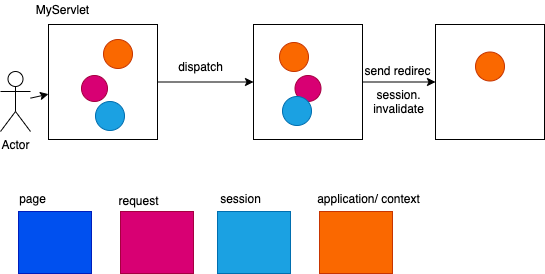

The diagram above was exported from draw.io. Its source (the exported page's mxGraphModel, read from the mxfile embedded in the PNG):
<mxGraphModel dx="458" dy="405" grid="0" gridSize="10" guides="1" tooltips="1" connect="1" arrows="1" fold="1" page="1" pageScale="1" pageWidth="827" pageHeight="1169" math="0" shadow="0">
  <root>
    <mxCell id="0" />
    <mxCell id="1" parent="0" />
    <mxCell id="2" value="" style="rounded=0;whiteSpace=wrap;html=1;fillColor=#0050ef;strokeColor=#001DBC;fontColor=#ffffff;" vertex="1" parent="1">
      <mxGeometry x="34" y="223" width="73" height="62" as="geometry" />
    </mxCell>
    <mxCell id="3" value="" style="rounded=0;whiteSpace=wrap;html=1;fillColor=#d80073;strokeColor=#A50040;fontColor=#ffffff;" vertex="1" parent="1">
      <mxGeometry x="136" y="223" width="73" height="62" as="geometry" />
    </mxCell>
    <mxCell id="4" value="" style="rounded=0;whiteSpace=wrap;html=1;fillColor=#1ba1e2;strokeColor=#006EAF;fontColor=#ffffff;" vertex="1" parent="1">
      <mxGeometry x="233" y="223" width="73" height="62" as="geometry" />
    </mxCell>
    <mxCell id="5" value="" style="rounded=0;whiteSpace=wrap;html=1;fillColor=#fa6800;strokeColor=#C73500;fontColor=#000000;" vertex="1" parent="1">
      <mxGeometry x="335" y="223" width="73" height="62" as="geometry" />
    </mxCell>
    <mxCell id="6" value="page" style="text;html=1;align=center;verticalAlign=middle;resizable=0;points=[];autosize=1;strokeColor=none;" vertex="1" parent="1">
      <mxGeometry x="30" y="201" width="36" height="18" as="geometry" />
    </mxCell>
    <mxCell id="7" value="request" style="text;html=1;align=center;verticalAlign=middle;resizable=0;points=[];autosize=1;strokeColor=none;" vertex="1" parent="1">
      <mxGeometry x="129" y="203" width="50" height="18" as="geometry" />
    </mxCell>
    <mxCell id="8" value="session" style="text;html=1;align=center;verticalAlign=middle;resizable=0;points=[];autosize=1;strokeColor=none;" vertex="1" parent="1">
      <mxGeometry x="231" y="201" width="50" height="18" as="geometry" />
    </mxCell>
    <mxCell id="9" value="application/ context" style="text;html=1;align=center;verticalAlign=middle;resizable=0;points=[];autosize=1;strokeColor=none;" vertex="1" parent="1">
      <mxGeometry x="327" y="201" width="113" height="18" as="geometry" />
    </mxCell>
    <mxCell id="15" style="edgeStyle=none;rounded=0;orthogonalLoop=1;jettySize=auto;html=1;entryX=0;entryY=0.5;entryDx=0;entryDy=0;" edge="1" parent="1" source="10" target="14">
      <mxGeometry relative="1" as="geometry" />
    </mxCell>
    <mxCell id="10" value="" style="rounded=0;whiteSpace=wrap;html=1;" vertex="1" parent="1">
      <mxGeometry x="64" y="36" width="109" height="115" as="geometry" />
    </mxCell>
    <mxCell id="11" value="MyServlet" style="text;html=1;align=center;verticalAlign=middle;resizable=0;points=[];autosize=1;strokeColor=none;" vertex="1" parent="1">
      <mxGeometry x="46" y="12" width="63" height="18" as="geometry" />
    </mxCell>
    <mxCell id="13" style="rounded=0;orthogonalLoop=1;jettySize=auto;html=1;" edge="1" parent="1" source="12" target="10">
      <mxGeometry relative="1" as="geometry" />
    </mxCell>
    <mxCell id="12" value="Actor" style="shape=umlActor;verticalLabelPosition=bottom;verticalAlign=top;html=1;outlineConnect=0;" vertex="1" parent="1">
      <mxGeometry x="16" y="83" width="30" height="60" as="geometry" />
    </mxCell>
    <mxCell id="20" style="edgeStyle=none;rounded=0;orthogonalLoop=1;jettySize=auto;html=1;entryX=0;entryY=0.5;entryDx=0;entryDy=0;" edge="1" parent="1" source="14" target="19">
      <mxGeometry relative="1" as="geometry" />
    </mxCell>
    <mxCell id="14" value="" style="rounded=0;whiteSpace=wrap;html=1;" vertex="1" parent="1">
      <mxGeometry x="269" y="36" width="109" height="115" as="geometry" />
    </mxCell>
    <mxCell id="16" value="dispatch" style="text;html=1;align=center;verticalAlign=middle;resizable=0;points=[];autosize=1;strokeColor=none;" vertex="1" parent="1">
      <mxGeometry x="189" y="69" width="54" height="18" as="geometry" />
    </mxCell>
    <mxCell id="17" value="" style="ellipse;whiteSpace=wrap;html=1;aspect=fixed;fillColor=#d80073;strokeColor=#A50040;fontColor=#ffffff;" vertex="1" parent="1">
      <mxGeometry x="97" y="87" width="26" height="26" as="geometry" />
    </mxCell>
    <mxCell id="18" value="" style="ellipse;whiteSpace=wrap;html=1;aspect=fixed;fillColor=#d80073;strokeColor=#A50040;fontColor=#ffffff;" vertex="1" parent="1">
      <mxGeometry x="310.5" y="87" width="26" height="26" as="geometry" />
    </mxCell>
    <mxCell id="19" value="" style="rounded=0;whiteSpace=wrap;html=1;" vertex="1" parent="1">
      <mxGeometry x="451" y="36" width="109" height="115" as="geometry" />
    </mxCell>
    <mxCell id="21" value="send redirec" style="text;html=1;align=center;verticalAlign=middle;resizable=0;points=[];autosize=1;strokeColor=none;" vertex="1" parent="1">
      <mxGeometry x="375" y="73" width="76" height="18" as="geometry" />
    </mxCell>
    <mxCell id="22" value="" style="ellipse;whiteSpace=wrap;html=1;aspect=fixed;fillColor=#1ba1e2;strokeColor=#006EAF;fontColor=#ffffff;" vertex="1" parent="1">
      <mxGeometry x="111" y="113" width="29" height="29" as="geometry" />
    </mxCell>
    <mxCell id="23" value="" style="ellipse;whiteSpace=wrap;html=1;aspect=fixed;fillColor=#1ba1e2;strokeColor=#006EAF;fontColor=#ffffff;" vertex="1" parent="1">
      <mxGeometry x="298" y="108" width="29" height="29" as="geometry" />
    </mxCell>
    <mxCell id="24" value="session.&lt;br&gt;invalidate" style="text;html=1;align=center;verticalAlign=middle;resizable=0;points=[];autosize=1;strokeColor=none;" vertex="1" parent="1">
      <mxGeometry x="383" y="97" width="61" height="32" as="geometry" />
    </mxCell>
    <mxCell id="25" value="" style="ellipse;whiteSpace=wrap;html=1;aspect=fixed;fillColor=#fa6800;strokeColor=#C73500;fontColor=#000000;" vertex="1" parent="1">
      <mxGeometry x="119" y="51" width="29" height="29" as="geometry" />
    </mxCell>
    <mxCell id="26" value="" style="ellipse;whiteSpace=wrap;html=1;aspect=fixed;fillColor=#fa6800;strokeColor=#C73500;fontColor=#000000;" vertex="1" parent="1">
      <mxGeometry x="295" y="54" width="29" height="29" as="geometry" />
    </mxCell>
    <mxCell id="27" value="" style="ellipse;whiteSpace=wrap;html=1;aspect=fixed;fillColor=#fa6800;strokeColor=#C73500;fontColor=#000000;" vertex="1" parent="1">
      <mxGeometry x="491" y="63.5" width="29" height="29" as="geometry" />
    </mxCell>
  </root>
</mxGraphModel>